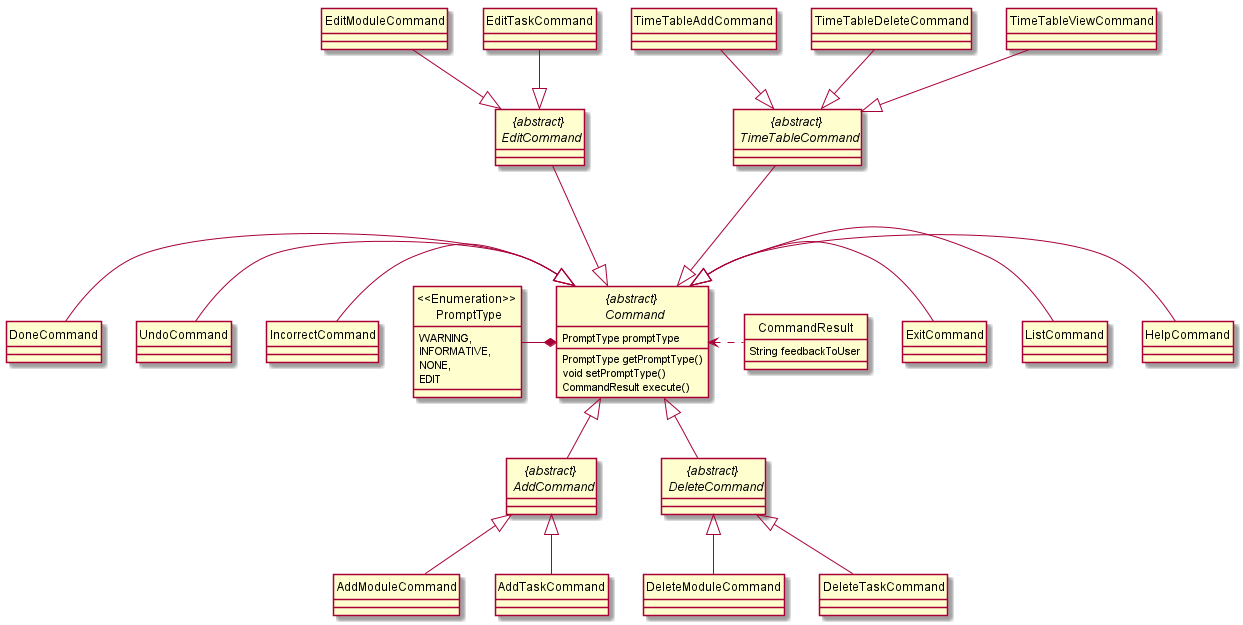

The diagram above was rendered by PlantUML. Its source (embedded in the PNG):
@startuml

hide circle
skinparam classAttributeIconSize 0

abstract class "{abstract} \n Command" {
    PromptType promptType
    PromptType getPromptType()
    void setPromptType()
    CommandResult execute()
}

class CommandResult {
    String feedbackToUser
}

abstract class "{abstract} \n AddCommand"
class AddModuleCommand
class AddTaskCommand

abstract class "{abstract} \n DeleteCommand"
class DeleteModuleCommand
class DeleteTaskCommand

abstract class "{abstract} \n EditCommand"
class EditModuleCommand
class EditTaskCommand

abstract class "{abstract} \n TimeTableCommand"
class TimeTableAddCommand
class TimeTableDeleteCommand
class TimeTableViewCommand

class DoneCommand
class UndoCommand
class HelpCommand
class ListCommand
class ExitCommand
class IncorrectCommand
enum "<<Enumeration>> \n PromptType" {
    WARNING,
    INFORMATIVE,
    NONE,
    EDIT
}

"{abstract} \n Command" <|- HelpCommand
"{abstract} \n Command" <|- ListCommand
"{abstract} \n Command" <|- ExitCommand
"{abstract} \n Command" <|-- "{abstract} \n DeleteCommand"
"{abstract} \n Command" <|-- "{abstract} \n AddCommand"
"{abstract} \n EditCommand" ---|> "{abstract} \n Command"
DoneCommand -|> "{abstract} \n Command"
UndoCommand -|> "{abstract} \n Command"
IncorrectCommand -|> "{abstract} \n Command"
"{abstract} \n TimeTableCommand" ---|> "{abstract} \n Command"

"<<Enumeration>> \n PromptType" -* "{abstract} \n Command"

"{abstract} \n Command" <. CommandResult

"{abstract} \n AddCommand" <|-- AddModuleCommand
"{abstract} \n AddCommand" <|-- AddTaskCommand

"{abstract} \n DeleteCommand" <|-- DeleteModuleCommand
"{abstract} \n DeleteCommand" <|-- DeleteTaskCommand

EditModuleCommand --|> "{abstract} \n EditCommand"
EditTaskCommand --|> "{abstract} \n EditCommand"

TimeTableAddCommand --|> "{abstract} \n TimeTableCommand"
TimeTableDeleteCommand --|> "{abstract} \n TimeTableCommand"
TimeTableViewCommand --|> "{abstract} \n TimeTableCommand"

@enduml